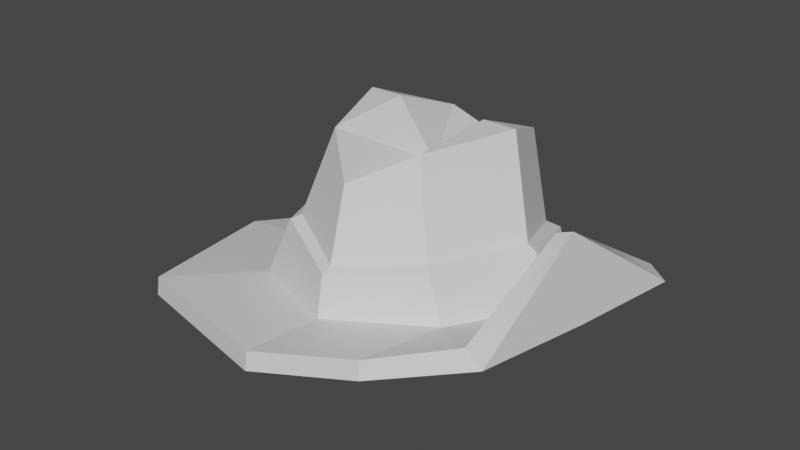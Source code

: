 # Source: hat2.blend  (saved by Blender 3.6.11; exported with 4.5.12 LTS)
import bpy
from mathutils import Matrix  # noqa: F401  (used for matrix-valued properties, if any)

bpy.ops.wm.read_factory_settings(use_empty=True)
scene = bpy.context.scene
scene.name = 'Scene'

# ---- materials (node trees are filled in below, after node groups)
mat_material_001 = bpy.data.materials.new('Material.001')
mat_material_001.use_transparent_shadow = False
mat_material_002 = bpy.data.materials.new('Material.002')
mat_material_002.use_transparent_shadow = False

# ---- material node trees
mat_material_001.use_nodes = True; mat_material_001.node_tree.nodes.clear()
_N = mat_material_001.node_tree.nodes; _L = mat_material_001.node_tree.links
n0 = _N.new('ShaderNodeBsdfPrincipled'); n0.name = 'Principled BSDF'; n0.location = (10, 300)
n0.distribution = 'GGX'
n0.subsurface_method = 'RANDOM_WALK_SKIN'
n0.inputs[3].default_value = 1.45
n0.inputs[27].default_value = (0.0, 0.0, 0.0, 1.0)
n0.inputs[28].default_value = 1.0
n1 = _N.new('ShaderNodeOutputMaterial'); n1.name = 'Material Output'; n1.location = (300, 300)
_L.new(n0.outputs[0], n1.inputs[0])
n1.is_active_output = True
mat_material_002.use_nodes = True; mat_material_002.node_tree.nodes.clear()
_N = mat_material_002.node_tree.nodes; _L = mat_material_002.node_tree.links
n0 = _N.new('ShaderNodeBsdfPrincipled'); n0.name = 'Principled BSDF'; n0.location = (10, 300)
n0.distribution = 'GGX'
n0.subsurface_method = 'RANDOM_WALK_SKIN'
n0.inputs[3].default_value = 1.45
n0.inputs[27].default_value = (0.0, 0.0, 0.0, 1.0)
n0.inputs[28].default_value = 1.0
n1 = _N.new('ShaderNodeOutputMaterial'); n1.name = 'Material Output'; n1.location = (300, 300)
_L.new(n0.outputs[0], n1.inputs[0])
n1.is_active_output = True

# ---- world
world_world = bpy.data.worlds.new('World'); scene.world = world_world
world_world.use_nodes = True; world_world.node_tree.nodes.clear()
_N = world_world.node_tree.nodes; _L = world_world.node_tree.links
n0 = _N.new('ShaderNodeOutputWorld'); n0.name = 'World Output'; n0.location = (300, 300)
n1 = _N.new('ShaderNodeBackground'); n1.name = 'Background'; n1.location = (10, 300)
n1.inputs[0].default_value = (0.05088, 0.05088, 0.05088, 1.0)
_L.new(n1.outputs[0], n0.inputs[0])
n0.is_active_output = True
world_world.color = (0.05088, 0.05088, 0.05088)
world_world.use_sun_shadow = False
world_world.sun_shadow_jitter_overblur = 0.0

# ---- meshes
me_mesh = bpy.data.meshes.new('Mesh')
me_mesh.from_pydata([(19.08, 12.81, -16.95), (5.264e-13, 6.381, -23.85), (-18.0, 7.702, -16.08), (-24.26, 10.54, 0.6066), (-18.0, 13.72, 19.36), (5.264e-13, 15.06, 24.26), (19.08, 18.85, 15.62), (16.62, 23.9, -1.663), (17.1, 14.12, -17.17), (5.264e-13, 8.292, -24.17), (-18.0, 9.612, -16.4), (-24.26, 12.45, 0.2819), (-18.0, 15.63, 19.04), (5.264e-13, 16.97, 23.93), (17.1, 20.16, 15.4), (14.79, 23.26, -1.555), (5.264e-13, 10.54, 0.6066), (11.67, 13.57, -10.54), (0.07883, 11.02, -14.58), (-11.51, 11.52, -10.19), (-15.3, 13.54, 0.2819), (-10.79, 15.33, 10.79), (0.07883, 16.07, 15.15), (10.95, 17.26, 10.47), (14.07, 15.3, -0.202), (5.176, 27.96, -11.89), (0.07883, 23.87, -15.15), (0.07883, 26.1, -2.038), (-5.024, 27.96, -11.89), (-8.731, 31.55, -2.965), (-5.024, 31.11, 6.648), (0.07883, 28.33, 11.07), (5.176, 31.11, 6.648), (8.889, 31.55, -2.965), (17.1, 16.96, -0.4849), (19.08, 15.64, -0.2607), (9.618, 10.79, -21.17), (9.572, 8.873, -20.86), (9.697, 11.09, -7.831), (9.764, 12.46, 0.279), (9.832, 13.86, 8.503), (9.955, 16.4, 20.48), (9.806, 18.32, 20.21), (-5.06, 31.56, -2.966), (5.185, 31.55, -2.964), (0.07883, 20.88, 13.2), (-7.775, 21.98, 8.809), (-11.86, 21.36, -1.233), (-7.775, 18.63, -10.92), (0.07883, 16.14, -14.7), (7.93, 18.63, -10.92), (12.02, 21.36, -1.233), (7.93, 21.98, 8.809), (0.07883, 20.47, 14.33), (-8.571, 21.49, 9.641), (-12.97, 20.73, -1.125), (-9.14, 18.13, -11.58), (0.07883, 15.38, -15.63), (9.294, 18.13, -11.58), (13.13, 20.73, -1.125), (8.725, 21.49, 9.641)], [], [(36, 37, 1, 9), (1, 2, 10, 9), (2, 3, 11, 10), (3, 4, 12, 11), (4, 5, 13, 12), (5, 41, 42, 13), (14, 7, 15), (7, 0, 8), (1, 37, 38, 16), (2, 1, 16), (3, 2, 16), (4, 3, 16), (5, 4, 16), (40, 41, 5, 16), (7, 6, 35), (0, 7, 35), (25, 26, 27), (26, 28, 27), (28, 43, 27), (43, 30, 27), (30, 31, 27), (31, 32, 27), (32, 44, 27), (44, 25, 27), (17, 36, 9, 18), (9, 10, 19, 18), (10, 11, 20, 19), (11, 12, 21, 20), (12, 13, 22, 21), (13, 42, 23, 22), (14, 15, 34), (15, 8, 34), (17, 18, 57, 58), (18, 19, 56, 57), (19, 20, 55, 56), (20, 21, 54, 55), (21, 22, 53, 54), (22, 23, 60, 53), (23, 24, 59, 60), (24, 17, 58, 59), (34, 8, 17, 24), (14, 34, 24, 23), (39, 40, 16), (38, 39, 16), (8, 36, 17), (0, 37, 36, 8), (38, 37, 0), (0, 35, 39, 38), (35, 6, 40, 39), (6, 41, 40), (42, 41, 6, 14), (23, 42, 14), (28, 29, 43), (29, 30, 43), (32, 33, 44), (33, 25, 44), (46, 45, 31, 30), (47, 46, 30, 29), (48, 47, 29, 28), (49, 48, 28, 26), (50, 49, 26, 25), (51, 50, 25, 33), (52, 51, 33, 32), (45, 52, 32, 31), (54, 53, 45, 46), (55, 54, 46, 47), (56, 55, 47, 48), (57, 56, 48, 49), (58, 57, 49, 50), (59, 58, 50, 51), (60, 59, 51, 52), (53, 60, 52, 45), (6, 7, 14), (7, 8, 15)])
me_mesh.polygons.foreach_set('use_smooth', [True] * 74)
me_mesh.polygons.foreach_set('material_index', [0, 0, 0, 0, 0, 0, 0, 0, 0, 0, 0, 0, 0, 0, 0, 0, 0, 0, 0, 0, 0, 0, 0, 0, 0, 0, 0, 0, 0, 0, 0, 0, 1, 1, 1, 1, 1, 1, 1, 1, 0, 0, 0, 0, 0, 0, 0, 0, 0, 0, 0, 0, 0, 0, 0, 0, 0, 0, 0, 0, 0, 0, 0, 0, 1, 1, 1, 1, 1, 1, 1, 1, 0, 0])
_k = set([(0, 7), (0, 8), (0, 35), (0, 37), (1, 2), (1, 9), (1, 16), (1, 37), (2, 3), (2, 10), (3, 4), (3, 11), (4, 5), (4, 12), (4, 16), (5, 13), (5, 16), (5, 41), (6, 7), (6, 14), (6, 35), (6, 40), (6, 41), (7, 15), (8, 15), (8, 17), (8, 34), (8, 36), (9, 10), (9, 18), (9, 36), (10, 11), (10, 19), (11, 12), (11, 20), (12, 13), (12, 21), (13, 22), (13, 42), (14, 15), (14, 23), (14, 34), (14, 42), (16, 40), (17, 18), (17, 24), (17, 36), (17, 58), (18, 19), (18, 57), (19, 20), (19, 56), (20, 21), (20, 55), (21, 22), (21, 54), (22, 23), (22, 53), (23, 24), (23, 42), (23, 60), (24, 34), (24, 59), (25, 26), (25, 27), (25, 33), (25, 44), (25, 50), (26, 27), (26, 28), (26, 49), (27, 28), (27, 30), (27, 31), (27, 32), (27, 43), (27, 44), (28, 29), (28, 43), (28, 48), (29, 30), (29, 43), (29, 47), (30, 31), (30, 43), (30, 46), (31, 32), (31, 45), (32, 33), (32, 44), (32, 52), (33, 44), (33, 51), (35, 39), (36, 37), (37, 38), (38, 39), (39, 40), (40, 41), (41, 42), (45, 46), (45, 52), (45, 53), (46, 47), (46, 54), (47, 48), (47, 55), (48, 49), (48, 56), (49, 50), (49, 57), (50, 51), (50, 58), (51, 52), (51, 59), (52, 60), (53, 54), (53, 60), (54, 55), (55, 56), (56, 57), (57, 58), (58, 59), (59, 60)])
me_mesh.attributes.new('sharp_edge', 'BOOLEAN', 'EDGE').data.foreach_set('value', [ (min(e.vertices), max(e.vertices)) in _k for e in me_mesh.edges])
_uv = me_mesh.uv_layers.new(name='map1')
_uv.uv.foreach_set('vector', [0.2183, 0.2572, 0.2183, 0.2572, 0.2183, 0.2572, 0.2183, 0.2572, 0.2183, 0.2572, 0.2183, 0.2572, 0.2183, 0.2572, 0.2183, 0.2572, 0.2183, 0.2572, 0.2183, 0.2572, 0.2183, 0.2572, 0.2183, 0.2572, 0.2183, 0.2572, 0.2183, 0.2572, 0.2183, 0.2572, 0.2183, 0.2572, 0.2183, 0.2572, 0.2183, 0.2572, 0.2183, 0.2572, 0.2183, 0.2572, 0.2183, 0.2572, 0.2183, 0.2572, 0.2183, 0.2572, 0.2183, 0.2572, 0.2183, 0.2572, 0.2183, 0.2572, 0.2183, 0.2572, 0.2183, 0.2572, 0.2183, 0.2572, 0.2183, 0.2572, 0.2183, 0.2572, 0.2183, 0.2572, 0.2183, 0.2572, 0.2183, 0.2572, 0.2183, 0.2572, 0.2183, 0.2572, 0.2183, 0.2572, 0.2183, 0.2572, 0.2183, 0.2572, 0.2183, 0.2572, 0.2183, 0.2572, 0.2183, 0.2572, 0.2183, 0.2572, 0.2183, 0.2572, 0.2183, 0.2572, 0.2183, 0.2572, 0.2183, 0.2572, 0.2183, 0.2572, 0.2183, 0.2572, 0.2183, 0.2572, 0.2183, 0.2572, 0.2183, 0.2572, 0.2183, 0.2572, 0.2183, 0.2572, 0.2183, 0.2572, 0.2183, 0.2572, 0.2183, 0.2572, 0.2183, 0.2572, 0.2183, 0.2572, 0.2183, 0.2572, 0.2183, 0.2572, 0.2183, 0.2572, 0.2183, 0.2572, 0.2183, 0.2572, 0.2183, 0.2572, 0.2183, 0.2572, 0.2183, 0.2572, 0.2183, 0.2572, 0.2183, 0.2572, 0.2183, 0.2572, 0.2183, 0.2572, 0.2183, 0.2572, 0.2183, 0.2572, 0.2183, 0.2572, 0.2183, 0.2572, 0.2183, 0.2572, 0.2183, 0.2572, 0.2183, 0.2572, 0.2183, 0.2572, 0.2183, 0.2572, 0.2183, 0.2572, 0.2183, 0.2572, 0.2183, 0.2572, 0.2183, 0.2572, 0.2183, 0.2572, 0.2183, 0.2572, 0.2183, 0.2572, 0.2183, 0.2572, 0.2183, 0.2572, 0.2183, 0.2572, 0.2183, 0.2572, 0.2183, 0.2572, 0.2183, 0.2572, 0.2183, 0.2572, 0.2183, 0.2572, 0.2183, 0.2572, 0.2183, 0.2572, 0.2183, 0.2572, 0.2183, 0.2572, 0.2183, 0.2572, 0.2183, 0.2572, 0.2183, 0.2572, 0.2183, 0.2572, 0.2183, 0.2572, 0.2183, 0.2572, 0.2183, 0.2572, 0.2183, 0.2572, 0.2183, 0.2572, 0.2183, 0.2572, 0.2183, 0.2572, 0.2182, 0.353, 0.2182, 0.353, 0.2182, 0.353, 0.2182, 0.353, 0.2182, 0.353, 0.2182, 0.353, 0.2182, 0.353, 0.2182, 0.353, 0.2182, 0.353, 0.2182, 0.353, 0.2182, 0.353, 0.2182, 0.353, 0.2182, 0.353, 0.2182, 0.353, 0.2182, 0.353, 0.2182, 0.353, 0.2182, 0.353, 0.2182, 0.353, 0.2182, 0.353, 0.2182, 0.353, 0.2182, 0.353, 0.2182, 0.353, 0.2182, 0.353, 0.2182, 0.353, 0.2182, 0.353, 0.2182, 0.353, 0.2182, 0.353, 0.2182, 0.353, 0.2182, 0.353, 0.2182, 0.353, 0.2182, 0.353, 0.2182, 0.353, 0.2183, 0.2572, 0.2183, 0.2572, 0.2183, 0.2572, 0.2183, 0.2572, 0.2183, 0.2572, 0.2183, 0.2572, 0.2183, 0.2572, 0.2183, 0.2572, 0.2183, 0.2572, 0.2183, 0.2572, 0.2183, 0.2572, 0.2183, 0.2572, 0.2183, 0.2572, 0.2183, 0.2572, 0.2183, 0.2572, 0.2183, 0.2572, 0.2183, 0.2572, 0.2183, 0.2572, 0.2183, 0.2572, 0.2183, 0.2572, 0.2183, 0.2572, 0.2183, 0.2572, 0.2183, 0.2572, 0.2183, 0.2572, 0.2183, 0.2572, 0.2183, 0.2572, 0.2183, 0.2572, 0.2183, 0.2572, 0.2183, 0.2572, 0.2183, 0.2572, 0.2183, 0.2572, 0.2183, 0.2572, 0.2183, 0.2572, 0.2183, 0.2572, 0.2183, 0.2572, 0.2183, 0.2572, 0.2183, 0.2572, 0.2183, 0.2572, 0.2183, 0.2572, 0.2183, 0.2572, 0.2183, 0.2572, 0.2183, 0.2572, 0.2183, 0.2572, 0.2183, 0.2572, 0.2183, 0.2572, 0.2183, 0.2572, 0.2183, 0.2572, 0.2183, 0.2572, 0.2183, 0.2572, 0.2183, 0.2572, 0.2183, 0.2572, 0.2183, 0.2572, 0.2183, 0.2572, 0.2183, 0.2572, 0.2183, 0.2572, 0.2183, 0.2572, 0.2183, 0.2572, 0.2183, 0.2572, 0.2183, 0.2572, 0.2183, 0.2572, 0.2183, 0.2572, 0.2183, 0.2572, 0.2183, 0.2572, 0.2183, 0.2572, 0.2183, 0.2572, 0.2183, 0.2572, 0.2183, 0.2572, 0.2183, 0.2572, 0.2183, 0.2572, 0.2183, 0.2572, 0.2183, 0.2572, 0.2183, 0.2572, 0.2183, 0.2572, 0.2183, 0.2572, 0.2183, 0.2572, 0.2183, 0.2572, 0.2183, 0.2572, 0.2183, 0.2572, 0.2183, 0.2572, 0.2183, 0.2572, 0.2183, 0.2572, 0.2183, 0.2572, 0.2183, 0.2572, 0.2183, 0.2572, 0.2183, 0.2572, 0.2183, 0.2572, 0.2182, 0.353, 0.2182, 0.353, 0.2182, 0.353, 0.2182, 0.353, 0.2182, 0.353, 0.2182, 0.353, 0.2182, 0.353, 0.2182, 0.353, 0.2182, 0.353, 0.2182, 0.353, 0.2182, 0.353, 0.2182, 0.353, 0.2182, 0.353, 0.2182, 0.353, 0.2182, 0.353, 0.2182, 0.353, 0.2182, 0.353, 0.2182, 0.353, 0.2182, 0.353, 0.2182, 0.353, 0.2182, 0.353, 0.2182, 0.353, 0.2182, 0.353, 0.2182, 0.353, 0.2182, 0.353, 0.2182, 0.353, 0.2182, 0.353, 0.2182, 0.353, 0.2182, 0.353, 0.2182, 0.353, 0.2182, 0.353, 0.2182, 0.353, 0.2183, 0.2572, 0.2183, 0.2572, 0.2183, 0.2572, 0.2183, 0.2572, 0.2183, 0.2572, 0.2183, 0.2572])
me_mesh.materials.append(mat_material_001)
me_mesh.materials.append(mat_material_002)
me_mesh.update()
me_mesh.normals_split_custom_set([tuple(v) for v in zip(*[iter([0.3315, -0.1581, -0.9301, 0.3315, -0.1581, -0.9301, 0.3315, -0.1581, -0.9301, 0.3315, -0.1581, -0.9301, -0.4011, -0.1535, -0.9031, -0.4011, -0.1535, -0.9031, -0.4011, -0.1535, -0.9031, -0.4011, -0.1535, -0.9031, -0.9378, -0.05816, -0.3423, -0.9378, -0.05816, -0.3423, -0.9378, -0.05816, -0.3423, -0.9378, -0.05816, -0.3423, -0.9498, 0.05241, 0.3084, -0.9498, 0.05241, 0.3084, -0.9498, 0.05241, 0.3084, -0.9498, 0.05241, 0.3084, -0.2703, 0.1613, 0.9492, -0.2703, 0.1613, 0.9492, -0.2703, 0.1613, 0.9492, -0.2703, 0.1613, 0.9492, 0.3315, 0.1581, 0.9301, 0.3315, 0.1581, 0.9301, 0.3315, 0.1581, 0.9301, 0.3315, 0.1581, 0.9301, 0.5016, 0.848, 0.171, -0.2392, 0.9471, 0.2139, -0.3119, 0.9263, 0.2115, -0.2413, 0.8176, -0.5227, 0.5326, 0.7236, -0.4391, 0.5016, 0.739, -0.4498, 0.1987, -0.9663, 0.1635, 0.1987, -0.9663, 0.1635, 0.1968, -0.9668, 0.1628, 0.1962, -0.967, 0.1626, 2.646e-07, -0.9859, 0.1675, 5.298e-07, -0.9859, 0.1675, 1.814e-07, -0.9859, 0.1675, 0.0, -0.9859, 0.1675, 2.646e-07, -0.9859, 0.1675, 1.814e-07, -0.9859, 0.1675, 0.0, -0.9859, 0.1675, 0.0, -0.9859, 0.1675, 1.814e-07, -0.9859, 0.1675, 0.02188, -0.982, 0.1879, 0.02188, -0.982, 0.1879, 0.02188, -0.982, 0.1879, 0.1876, -0.9636, 0.1904, 0.1876, -0.9636, 0.1904, 0.1876, -0.9636, 0.1904, 0.1876, -0.9636, 0.1904, 0.9592, 0.2778, -0.05163, 0.9592, 0.2771, -0.05591, 0.9592, 0.2778, -0.05158, 0.9592, 0.2786, -0.04734, 0.9592, 0.2778, -0.05163, 0.9592, 0.2778, -0.05158, -0.5644, 0.8138, -0.1383, -0.5644, 0.8138, -0.1383, -0.5644, 0.8138, -0.1383, 0.5639, 0.8141, -0.1383, 0.5639, 0.8141, -0.1383, 0.5639, 0.8141, -0.1383, 0.7252, 0.6396, -0.2548, 0.7252, 0.6396, -0.2548, 0.7252, 0.6396, -0.2548, 0.7252, 0.6879, 0.02924, 0.7252, 0.6879, 0.02924, 0.7252, 0.6879, 0.02924, 0.5639, 0.8141, -0.1383, 0.5639, 0.8141, -0.1383, 0.5639, 0.8141, -0.1383, -0.5644, 0.8138, -0.1383, -0.5644, 0.8138, -0.1383, -0.5644, 0.8138, -0.1383, -0.7265, 0.6865, 0.03031, -0.7265, 0.6865, 0.03031, -0.7265, 0.6865, 0.03031, -0.7265, 0.6379, -0.2554, -0.7265, 0.6379, -0.2554, -0.7265, 0.6379, -0.2554, -0.1465, 0.9582, -0.2457, -0.1465, 0.9582, -0.2457, -0.1465, 0.9582, -0.2457, -0.1465, 0.9582, -0.2457, -0.04844, 0.9638, -0.2621, -0.04844, 0.9638, -0.2621, -0.04844, 0.9638, -0.2621, -0.04844, 0.9638, -0.2621, -0.1033, 0.9718, -0.2121, -0.1033, 0.9718, -0.2121, -0.1033, 0.9718, -0.2121, -0.1033, 0.9718, -0.2121, -0.1123, 0.9856, -0.1261, -0.1123, 0.9856, -0.1261, -0.1123, 0.9856, -0.1261, -0.1123, 0.9856, -0.1261, -0.04305, 0.9951, -0.08916, -0.04305, 0.9951, -0.08916, -0.04305, 0.9951, -0.08916, -0.04305, 0.9951, -0.08916, -0.167, 0.9792, -0.1152, -0.167, 0.9792, -0.1152, -0.167, 0.9792, -0.1152, -0.167, 0.9792, -0.1152, -0.9401, -0.3342, 0.06744, -0.9401, -0.3351, 0.06229, -0.9401, -0.3351, 0.06222, -0.9401, -0.3351, 0.06229, -0.9401, -0.336, 0.0571, -0.9401, -0.3351, 0.06222, 0.3849, -0.1121, -0.9161, 0.3849, -0.1121, -0.9161, 0.3849, -0.1121, -0.9161, 0.3849, -0.1121, -0.9161, -0.3892, -0.1189, -0.9135, -0.3892, -0.1189, -0.9135, -0.3892, -0.1189, -0.9135, -0.3892, -0.1189, -0.9135, -0.8975, 0.2285, -0.3773, -0.8975, 0.2285, -0.3773, -0.8975, 0.2285, -0.3773, -0.8975, 0.2285, -0.3773, -0.8752, 0.36, 0.3231, -0.8752, 0.36, 0.3231, -0.8752, 0.36, 0.3231, -0.8752, 0.36, 0.3231, -0.404, 0.2492, 0.8801, -0.404, 0.2492, 0.8801, -0.404, 0.2492, 0.8801, -0.404, 0.2492, 0.8801, 0.392, 0.2685, 0.8799, 0.392, 0.2685, 0.8799, 0.392, 0.2685, 0.8799, 0.392, 0.2685, 0.8799, 0.8991, 0.3431, 0.2718, 0.8991, 0.3431, 0.2718, 0.8991, 0.3431, 0.2718, 0.8991, 0.3431, 0.2718, 0.9153, 0.2391, -0.3242, 0.9153, 0.2391, -0.3242, 0.9153, 0.2391, -0.3242, 0.9153, 0.2391, -0.3242, -0.346, 0.9297, -0.1261, -0.346, 0.9297, -0.1261, -0.346, 0.9297, -0.1261, -0.346, 0.9297, -0.1261, -0.3441, 0.9133, -0.218, -0.3441, 0.9133, -0.218, -0.3441, 0.9133, -0.218, -0.3441, 0.9133, -0.218, 0.1964, -0.9669, 0.1627, 0.1964, -0.9669, 0.1627, 0.1962, -0.967, 0.1626, 0.1968, -0.9668, 0.1628, 0.1964, -0.9669, 0.1627, 0.1962, -0.967, 0.1626, -0.3174, 0.9305, -0.1827, -0.3174, 0.9305, -0.1827, -0.3174, 0.9305, -0.1827, 0.3912, 0.08259, -0.9166, 0.3912, 0.08259, -0.9166, 0.3912, 0.08259, -0.9166, 0.3912, 0.08259, -0.9166, 0.3227, -0.9336, 0.1559, 0.3221, -0.9338, 0.1556, 0.3251, -0.9325, 0.1574, 0.3251, -0.9325, 0.1574, 0.3253, -0.9324, 0.1576, 0.3253, -0.9324, 0.1576, 0.3227, -0.9336, 0.1559, 0.3434, -0.9227, 0.1752, 0.3434, -0.9227, 0.1752, 0.3434, -0.9227, 0.1752, 0.3434, -0.9227, 0.1752, 0.3474, -0.918, 0.1912, 0.3474, -0.918, 0.1912, 0.3474, -0.918, 0.1912, 0.3914, 0.3853, 0.8357, 0.3914, 0.3853, 0.8357, 0.3914, 0.3853, 0.8357, 0.3914, 0.3853, 0.8357, -0.3286, 0.9339, -0.1409, -0.3286, 0.9339, -0.1409, -0.3286, 0.9339, -0.1409, -0.001755, 0.9275, -0.3738, -0.001755, 0.9275, -0.3738, -0.001755, 0.9275, -0.3738, -0.001755, 0.9989, 0.04647, -0.001755, 0.9989, 0.04647, -0.001755, 0.9989, 0.04647, -0.00174, 0.999, 0.04512, -0.00174, 0.999, 0.04512, -0.00174, 0.999, 0.04512, -0.00174, 0.928, -0.3726, -0.00174, 0.928, -0.3726, -0.00174, 0.928, -0.3726, -0.476, 0.2934, 0.8291, -0.476, 0.2934, 0.8291, -0.476, 0.2934, 0.8291, -0.476, 0.2934, 0.8291, -0.8765, 0.3362, 0.3445, -0.8765, 0.3362, 0.3445, -0.8765, 0.3362, 0.3445, -0.8765, 0.3362, 0.3445, -0.8765, 0.2035, -0.4362, -0.8765, 0.2035, -0.4362, -0.8765, 0.2035, -0.4362, -0.8765, 0.2035, -0.4362, -0.476, 0.003036, -0.8794, -0.476, 0.003036, -0.8794, -0.476, 0.003036, -0.8794, -0.476, 0.003036, -0.8794, 0.4762, 0.00316, -0.8793, 0.4762, 0.00316, -0.8793, 0.4762, 0.00316, -0.8793, 0.4762, 0.00316, -0.8793, 0.8763, 0.2036, -0.4366, 0.8763, 0.2036, -0.4366, 0.8763, 0.2036, -0.4366, 0.8763, 0.2036, -0.4366, 0.8763, 0.3363, 0.3448, 0.8763, 0.3363, 0.3448, 0.8763, 0.3363, 0.3448, 0.8763, 0.3363, 0.3448, 0.4762, 0.2934, 0.8289, 0.4762, 0.2934, 0.8289, 0.4762, 0.2934, 0.8289, 0.4762, 0.2934, 0.8289, -0.0923, 0.9193, 0.3826, -0.0923, 0.9193, 0.3826, -0.0923, 0.9193, 0.3826, -0.0923, 0.9193, 0.3826, -0.4562, 0.8807, 0.1274, -0.4562, 0.8807, 0.1274, -0.4562, 0.8807, 0.1274, -0.4562, 0.8807, 0.1274, -0.3204, 0.877, -0.358, -0.3204, 0.877, -0.358, -0.3204, 0.877, -0.358, -0.3204, 0.877, -0.358, -0.03053, 0.7985, -0.6012, -0.03053, 0.7985, -0.6012, -0.03053, 0.7985, -0.6012, -0.03053, 0.7985, -0.6012, 0.03054, 0.7985, -0.6012, 0.03054, 0.7985, -0.6012, 0.03054, 0.7985, -0.6012, 0.03054, 0.7985, -0.6012, 0.3204, 0.877, -0.358, 0.3204, 0.877, -0.358, 0.3204, 0.877, -0.358, 0.3204, 0.877, -0.358, 0.4561, 0.8807, 0.1275, 0.4561, 0.8807, 0.1275, 0.4561, 0.8807, 0.1275, 0.4561, 0.8807, 0.1275, 0.09233, 0.9193, 0.3826, 0.09233, 0.9193, 0.3826, 0.09233, 0.9193, 0.3826, 0.09233, 0.9193, 0.3826, 0.5343, 0.8289, 0.1659, -0.2392, 0.9471, 0.2139, 0.5016, 0.848, 0.171, -0.2413, 0.8176, -0.5227, 0.5016, 0.739, -0.4498, -0.3107, 0.7998, -0.5137])] * 3)])

# ---- objects
ob_sm_char_attach_australian_hat_01 = bpy.data.objects.new('SM_Char_Attach_Australian_Hat_01', me_mesh)

# ---- transforms, parenting, visibility, modifiers, constraints
ob_sm_char_attach_australian_hat_01.location = (0.0, 0.0, 0.0)
ob_sm_char_attach_australian_hat_01.rotation_euler = (1.571, -0.0, 0.0)
ob_sm_char_attach_australian_hat_01.scale = (0.01, 0.01, 0.01)
ob_sm_char_attach_australian_hat_01.color = (0.8, 0.8, 0.8, 1.0)

# ---- collection membership
scene.collection.objects.link(ob_sm_char_attach_australian_hat_01)

# ---- scene / render settings (as saved in the file)
scene.frame_start = 1; scene.frame_end = 250; scene.frame_set(1)
scene.render.engine = 'BLENDER_EEVEE_NEXT'
scene.render.fps = 30
scene.cycles.sampling_pattern = 'TABULATED_SOBOL'
scene.view_settings.view_transform = 'Filmic'
bpy.context.view_layer.update()

# ---- added for rendering (the .blend has no active camera and no usable light): camera, sun
cam_auto = bpy.data.cameras.new('AutoCamera')
cam_auto.lens = 50.0
cam_auto.sensor_width = 36.0
cam_auto.clip_end = 1000.0
ob_auto_camera = bpy.data.objects.new('AutoCamera', cam_auto)
scene.collection.objects.link(ob_auto_camera)
ob_auto_camera.location = (0.618989, -0.774283, 0.705616)
ob_auto_camera.rotation_euler = (1.09748, -7.21219e-08, 0.694738)
scene.camera = ob_auto_camera
light_auto_sun = bpy.data.lights.new('AutoSun', 'SUN')
light_auto_sun.energy = 3.0
light_auto_sun.angle = 0.0523599
ob_auto_sun = bpy.data.objects.new('AutoSun', light_auto_sun)
scene.collection.objects.link(ob_auto_sun)
ob_auto_sun.rotation_euler = (0.872665, 0.174533, 0.523599)
bpy.context.view_layer.update()
